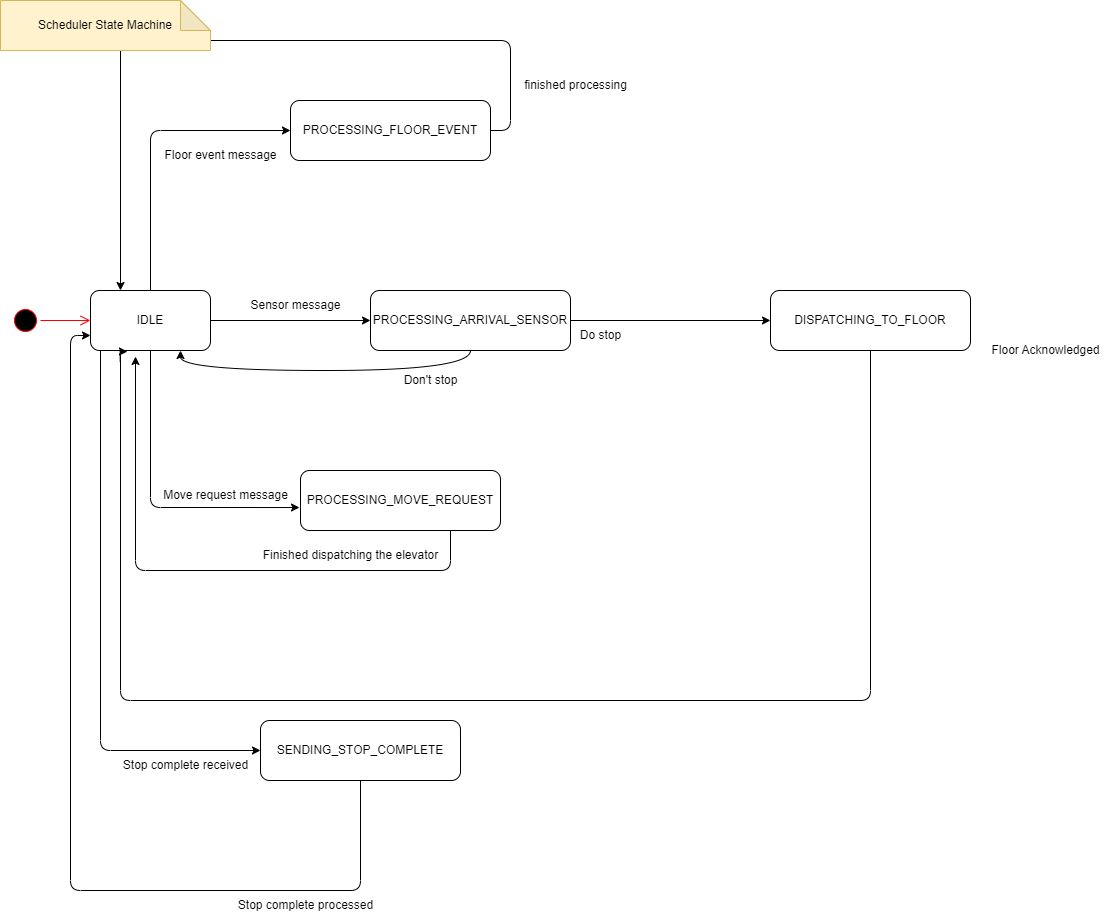

The diagram above was exported from draw.io. Its source (the exported page's mxGraphModel, read from the mxfile embedded in the PNG):
<mxGraphModel dx="1434" dy="764" grid="1" gridSize="10" guides="1" tooltips="1" connect="1" arrows="1" fold="1" page="1" pageScale="1" pageWidth="850" pageHeight="1100" math="0" shadow="0">
  <root>
    <mxCell id="0" />
    <mxCell id="1" parent="0" />
    <mxCell id="tMXadu_BXxT5zfuBGR2G-4" style="edgeStyle=orthogonalEdgeStyle;orthogonalLoop=1;jettySize=auto;html=1;exitX=0.5;exitY=0;exitDx=0;exitDy=0;entryX=0;entryY=0.5;entryDx=0;entryDy=0;rounded=1;" parent="1" source="iGYbcEsr1lPA0BgO2D3L-1" target="tMXadu_BXxT5zfuBGR2G-1" edge="1">
      <mxGeometry relative="1" as="geometry" />
    </mxCell>
    <mxCell id="tMXadu_BXxT5zfuBGR2G-6" style="edgeStyle=orthogonalEdgeStyle;orthogonalLoop=1;jettySize=auto;html=1;exitX=0.5;exitY=1;exitDx=0;exitDy=0;entryX=-0.005;entryY=0.617;entryDx=0;entryDy=0;entryPerimeter=0;rounded=1;" parent="1" source="iGYbcEsr1lPA0BgO2D3L-1" target="iGYbcEsr1lPA0BgO2D3L-8" edge="1">
      <mxGeometry relative="1" as="geometry" />
    </mxCell>
    <mxCell id="fOKAfdaMy9oanFgmi0tX-5" style="edgeStyle=orthogonalEdgeStyle;curved=1;rounded=0;orthogonalLoop=1;jettySize=auto;html=1;exitX=1;exitY=0.5;exitDx=0;exitDy=0;entryX=0;entryY=0.5;entryDx=0;entryDy=0;" parent="1" source="iGYbcEsr1lPA0BgO2D3L-1" target="fOKAfdaMy9oanFgmi0tX-1" edge="1">
      <mxGeometry relative="1" as="geometry" />
    </mxCell>
    <mxCell id="ZDtRZFvkYXmuza5bcr6e-3" style="edgeStyle=orthogonalEdgeStyle;rounded=1;orthogonalLoop=1;jettySize=auto;html=1;entryX=0;entryY=0.5;entryDx=0;entryDy=0;" edge="1" parent="1" source="iGYbcEsr1lPA0BgO2D3L-1" target="ZDtRZFvkYXmuza5bcr6e-2">
      <mxGeometry relative="1" as="geometry">
        <Array as="points">
          <mxPoint x="120" y="760" />
        </Array>
      </mxGeometry>
    </mxCell>
    <mxCell id="iGYbcEsr1lPA0BgO2D3L-1" value="IDLE" style="rounded=1;whiteSpace=wrap;html=1;" parent="1" vertex="1">
      <mxGeometry x="110" y="300" width="120" height="60" as="geometry" />
    </mxCell>
    <mxCell id="iGYbcEsr1lPA0BgO2D3L-2" value="" style="ellipse;html=1;shape=startState;fillColor=#000000;strokeColor=#ff0000;" parent="1" vertex="1">
      <mxGeometry x="30" y="315" width="30" height="30" as="geometry" />
    </mxCell>
    <mxCell id="iGYbcEsr1lPA0BgO2D3L-3" value="" style="edgeStyle=orthogonalEdgeStyle;html=1;verticalAlign=bottom;endArrow=open;endSize=8;strokeColor=#ff0000;rounded=0;entryX=0;entryY=0.5;entryDx=0;entryDy=0;" parent="1" source="iGYbcEsr1lPA0BgO2D3L-2" target="iGYbcEsr1lPA0BgO2D3L-1" edge="1">
      <mxGeometry relative="1" as="geometry">
        <mxPoint x="330" y="335" as="targetPoint" />
      </mxGeometry>
    </mxCell>
    <mxCell id="fOKAfdaMy9oanFgmi0tX-7" style="edgeStyle=orthogonalEdgeStyle;rounded=1;orthogonalLoop=1;jettySize=auto;html=1;exitX=0.75;exitY=1;exitDx=0;exitDy=0;entryX=0.375;entryY=1.1;entryDx=0;entryDy=0;entryPerimeter=0;" parent="1" source="iGYbcEsr1lPA0BgO2D3L-8" target="iGYbcEsr1lPA0BgO2D3L-1" edge="1">
      <mxGeometry relative="1" as="geometry">
        <Array as="points">
          <mxPoint x="470" y="580" />
          <mxPoint x="155" y="580" />
        </Array>
      </mxGeometry>
    </mxCell>
    <mxCell id="iGYbcEsr1lPA0BgO2D3L-8" value="PROCESSING_MOVE_REQUEST" style="rounded=1;whiteSpace=wrap;html=1;" parent="1" vertex="1">
      <mxGeometry x="320" y="480" width="200" height="60" as="geometry" />
    </mxCell>
    <mxCell id="fOKAfdaMy9oanFgmi0tX-2" style="edgeStyle=orthogonalEdgeStyle;rounded=1;orthogonalLoop=1;jettySize=auto;html=1;exitX=1;exitY=0.5;exitDx=0;exitDy=0;entryX=0.25;entryY=0;entryDx=0;entryDy=0;" parent="1" source="tMXadu_BXxT5zfuBGR2G-1" target="iGYbcEsr1lPA0BgO2D3L-1" edge="1">
      <mxGeometry relative="1" as="geometry">
        <Array as="points">
          <mxPoint x="530" y="140" />
          <mxPoint x="530" y="50" />
          <mxPoint x="140" y="50" />
        </Array>
      </mxGeometry>
    </mxCell>
    <mxCell id="tMXadu_BXxT5zfuBGR2G-1" value="PROCESSING_FLOOR_EVENT" style="rounded=1;whiteSpace=wrap;html=1;" parent="1" vertex="1">
      <mxGeometry x="310" y="110" width="200" height="60" as="geometry" />
    </mxCell>
    <mxCell id="tMXadu_BXxT5zfuBGR2G-5" value="Floor event message" style="text;html=1;align=center;verticalAlign=middle;resizable=0;points=[];autosize=1;strokeColor=none;fillColor=none;" parent="1" vertex="1">
      <mxGeometry x="170" y="150" width="140" height="30" as="geometry" />
    </mxCell>
    <mxCell id="tMXadu_BXxT5zfuBGR2G-7" value="Sensor message" style="text;html=1;align=center;verticalAlign=middle;resizable=0;points=[];autosize=1;strokeColor=none;fillColor=none;" parent="1" vertex="1">
      <mxGeometry x="260" y="300" width="110" height="30" as="geometry" />
    </mxCell>
    <mxCell id="tMXadu_BXxT5zfuBGR2G-18" value="Scheduler State Machine" style="shape=note;whiteSpace=wrap;html=1;backgroundOutline=1;darkOpacity=0.05;fillColor=#fff2cc;strokeColor=#d6b656;" parent="1" vertex="1">
      <mxGeometry x="20" y="10" width="210" height="50" as="geometry" />
    </mxCell>
    <mxCell id="fOKAfdaMy9oanFgmi0tX-11" style="edgeStyle=orthogonalEdgeStyle;curved=1;rounded=0;orthogonalLoop=1;jettySize=auto;html=1;exitX=0.5;exitY=1;exitDx=0;exitDy=0;entryX=0.75;entryY=1;entryDx=0;entryDy=0;" parent="1" source="fOKAfdaMy9oanFgmi0tX-1" target="iGYbcEsr1lPA0BgO2D3L-1" edge="1">
      <mxGeometry relative="1" as="geometry" />
    </mxCell>
    <mxCell id="fOKAfdaMy9oanFgmi0tX-14" style="edgeStyle=orthogonalEdgeStyle;curved=1;rounded=0;orthogonalLoop=1;jettySize=auto;html=1;exitX=1;exitY=0.5;exitDx=0;exitDy=0;" parent="1" source="fOKAfdaMy9oanFgmi0tX-1" target="fOKAfdaMy9oanFgmi0tX-13" edge="1">
      <mxGeometry relative="1" as="geometry" />
    </mxCell>
    <mxCell id="fOKAfdaMy9oanFgmi0tX-1" value="PROCESSING_ARRIVAL_SENSOR" style="rounded=1;whiteSpace=wrap;html=1;" parent="1" vertex="1">
      <mxGeometry x="390" y="300" width="200" height="60" as="geometry" />
    </mxCell>
    <mxCell id="fOKAfdaMy9oanFgmi0tX-3" value="finished processing" style="text;html=1;align=center;verticalAlign=middle;resizable=0;points=[];autosize=1;strokeColor=none;fillColor=none;" parent="1" vertex="1">
      <mxGeometry x="530" y="80" width="130" height="30" as="geometry" />
    </mxCell>
    <mxCell id="fOKAfdaMy9oanFgmi0tX-6" value="Move request message" style="text;html=1;align=center;verticalAlign=middle;resizable=0;points=[];autosize=1;strokeColor=none;fillColor=none;" parent="1" vertex="1">
      <mxGeometry x="170" y="490" width="150" height="30" as="geometry" />
    </mxCell>
    <mxCell id="fOKAfdaMy9oanFgmi0tX-8" value="Finished dispatching the elevator" style="text;html=1;align=center;verticalAlign=middle;resizable=0;points=[];autosize=1;strokeColor=none;fillColor=none;" parent="1" vertex="1">
      <mxGeometry x="270" y="550" width="200" height="30" as="geometry" />
    </mxCell>
    <mxCell id="fOKAfdaMy9oanFgmi0tX-12" value="Don't stop" style="text;html=1;align=center;verticalAlign=middle;resizable=0;points=[];autosize=1;strokeColor=none;fillColor=none;" parent="1" vertex="1">
      <mxGeometry x="410" y="375" width="80" height="30" as="geometry" />
    </mxCell>
    <mxCell id="ZDtRZFvkYXmuza5bcr6e-4" style="edgeStyle=orthogonalEdgeStyle;rounded=1;orthogonalLoop=1;jettySize=auto;html=1;entryX=0.308;entryY=1.017;entryDx=0;entryDy=0;entryPerimeter=0;" edge="1" parent="1" source="fOKAfdaMy9oanFgmi0tX-13" target="iGYbcEsr1lPA0BgO2D3L-1">
      <mxGeometry relative="1" as="geometry">
        <Array as="points">
          <mxPoint x="890" y="710" />
          <mxPoint x="140" y="710" />
          <mxPoint x="140" y="361" />
        </Array>
      </mxGeometry>
    </mxCell>
    <mxCell id="fOKAfdaMy9oanFgmi0tX-13" value="DISPATCHING_TO_FLOOR" style="rounded=1;whiteSpace=wrap;html=1;" parent="1" vertex="1">
      <mxGeometry x="790" y="300" width="200" height="60" as="geometry" />
    </mxCell>
    <mxCell id="fOKAfdaMy9oanFgmi0tX-15" value="Do stop" style="text;html=1;align=center;verticalAlign=middle;resizable=0;points=[];autosize=1;strokeColor=none;fillColor=none;" parent="1" vertex="1">
      <mxGeometry x="590" y="330" width="60" height="30" as="geometry" />
    </mxCell>
    <mxCell id="fOKAfdaMy9oanFgmi0tX-17" value="Floor Acknowledged" style="text;html=1;align=center;verticalAlign=middle;resizable=0;points=[];autosize=1;strokeColor=none;fillColor=none;" parent="1" vertex="1">
      <mxGeometry x="1000" y="345" width="130" height="30" as="geometry" />
    </mxCell>
    <mxCell id="ZDtRZFvkYXmuza5bcr6e-9" style="edgeStyle=orthogonalEdgeStyle;rounded=1;orthogonalLoop=1;jettySize=auto;html=1;entryX=0;entryY=0.75;entryDx=0;entryDy=0;" edge="1" parent="1" source="ZDtRZFvkYXmuza5bcr6e-2" target="iGYbcEsr1lPA0BgO2D3L-1">
      <mxGeometry relative="1" as="geometry">
        <Array as="points">
          <mxPoint x="380" y="900" />
          <mxPoint x="90" y="900" />
          <mxPoint x="90" y="345" />
        </Array>
      </mxGeometry>
    </mxCell>
    <mxCell id="ZDtRZFvkYXmuza5bcr6e-2" value="SENDING_STOP_COMPLETE" style="rounded=1;whiteSpace=wrap;html=1;" vertex="1" parent="1">
      <mxGeometry x="280" y="730" width="200" height="60" as="geometry" />
    </mxCell>
    <mxCell id="ZDtRZFvkYXmuza5bcr6e-6" value="Stop complete received" style="text;html=1;align=center;verticalAlign=middle;resizable=0;points=[];autosize=1;strokeColor=none;fillColor=none;" vertex="1" parent="1">
      <mxGeometry x="130" y="760" width="150" height="30" as="geometry" />
    </mxCell>
    <mxCell id="ZDtRZFvkYXmuza5bcr6e-10" value="Stop complete processed" style="text;html=1;align=center;verticalAlign=middle;resizable=0;points=[];autosize=1;strokeColor=none;fillColor=none;" vertex="1" parent="1">
      <mxGeometry x="245" y="900" width="160" height="30" as="geometry" />
    </mxCell>
  </root>
</mxGraphModel>